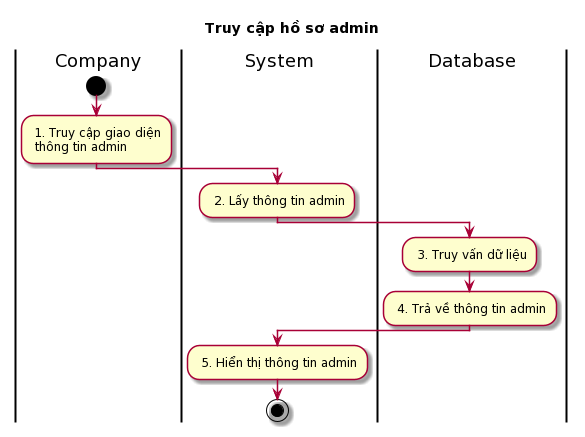

The diagram above was rendered by PlantUML. Its source (embedded in the PNG):
@startuml
skin rose
title Truy cập hồ sơ admin
|Company|
start
: 1. Truy cập giao diện\n thông tin admin;
|System|
: 2. Lấy thông tin admin;
|Database|
: 3. Truy vấn dữ liệu;
: 4. Trả về thông tin admin;
|System|
: 5. Hiển thị thông tin admin;
stop
@enduml